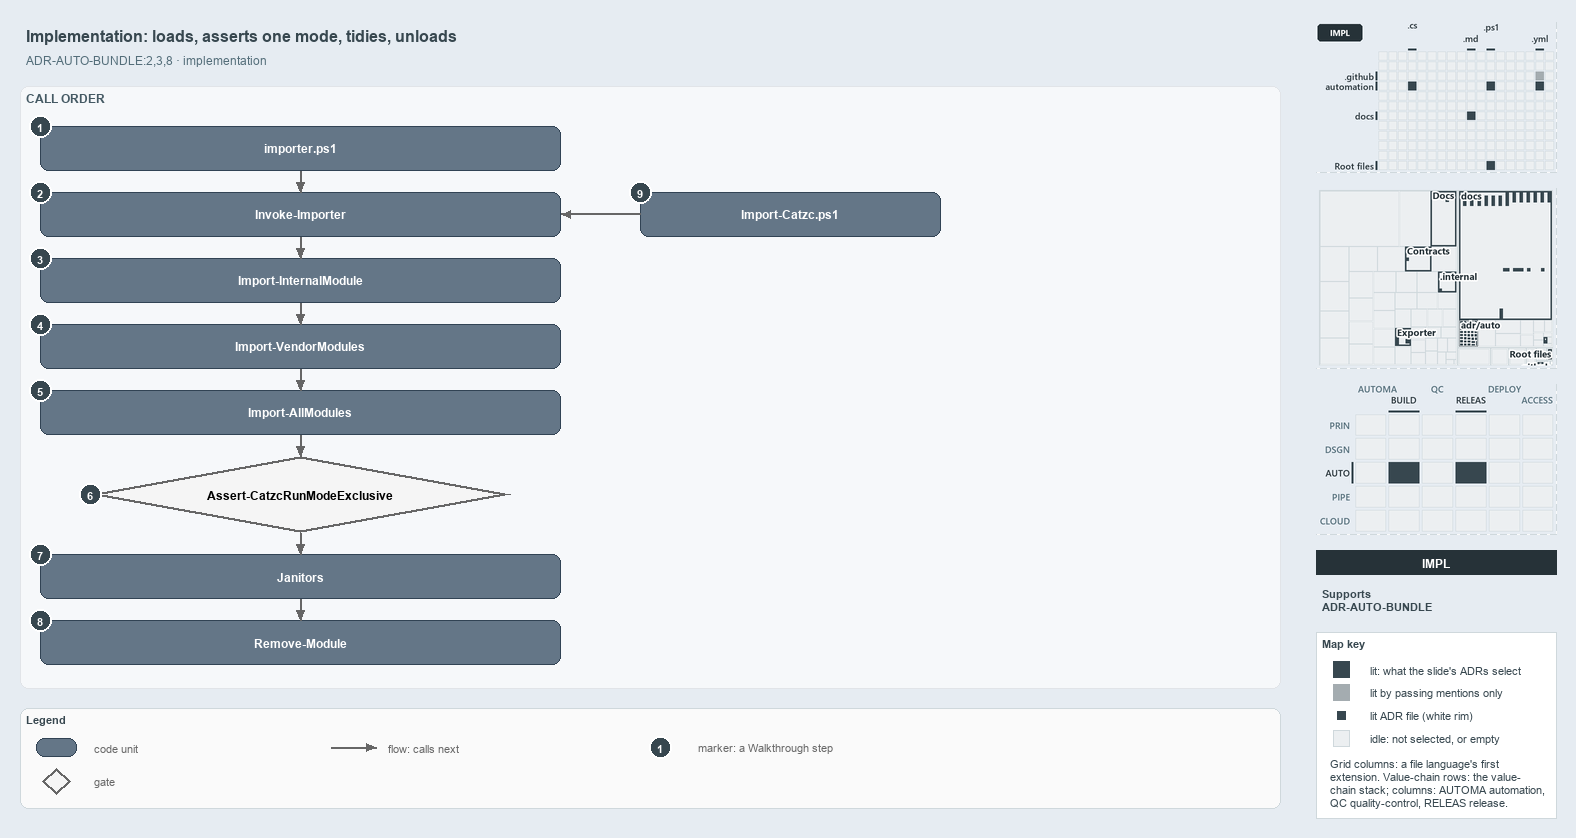

The diagram above was exported from draw.io. Its source (the exported page's mxGraphModel, read from the mxfile embedded in the PNG):
<mxGraphModel dx="1024" dy="768" grid="0" gridSize="10" guides="1" tooltips="1" connect="1" arrows="1" fold="1" page="1" pageScale="1" pageWidth="1572" pageHeight="822" background="#E6ECF2" math="0" shadow="0">
  <root>
    <mxCell id="0" />
    <mxCell id="1" parent="0" />
    <mxCell id="title" value="Implementation: loads, asserts one mode, tidies, unloads" style="text;html=1;align=left;verticalAlign=middle;fontSize=16;fontStyle=1;fontColor=#37474F;" vertex="1" parent="1">
      <mxGeometry x="20" y="14" width="1260" height="30" as="geometry" />
    </mxCell>
    <mxCell id="subtitle" value="ADR-AUTO-BUNDLE:2,3,8 &amp;#183; implementation" style="text;html=1;align=left;verticalAlign=middle;fontSize=12;fontColor=#546E7A;" vertex="1" parent="1">
      <mxGeometry x="20" y="44" width="1240" height="20" as="geometry" />
    </mxCell>
    <mxCell id="band-calls" value="CALL ORDER" style="rounded=1;html=1;arcSize=3;fillColor=#F6F8FA;strokeColor=#E1E4E8;verticalAlign=top;align=left;spacingLeft=8;fontStyle=1;fontSize=12;fontColor=#455A64;" vertex="1" parent="1">
      <mxGeometry x="20" y="80" width="1260" height="602" as="geometry" />
    </mxCell>
    <mxCell id="g-importer-ps1" value="&lt;b&gt;importer.ps1&lt;/b&gt;" style="rounded=1;whiteSpace=wrap;html=1;arcSize=20;fillColor=#647687;strokeColor=#314354;fontColor=#FFFFFF;fontSize=12;" vertex="1" parent="1">
      <mxGeometry x="40" y="120" width="520" height="44" as="geometry" />
    </mxCell>
    <mxCell id="g-invoke" value="&lt;b&gt;Invoke-Importer&lt;/b&gt;" style="rounded=1;whiteSpace=wrap;html=1;arcSize=20;fillColor=#647687;strokeColor=#314354;fontColor=#FFFFFF;fontSize=12;" vertex="1" parent="1">
      <mxGeometry x="40" y="186" width="520" height="44" as="geometry" />
    </mxCell>
    <mxCell id="g-internal" value="&lt;b&gt;Import-InternalModule&lt;/b&gt;" style="rounded=1;whiteSpace=wrap;html=1;arcSize=20;fillColor=#647687;strokeColor=#314354;fontColor=#FFFFFF;fontSize=12;" vertex="1" parent="1">
      <mxGeometry x="40" y="252" width="520" height="44" as="geometry" />
    </mxCell>
    <mxCell id="g-vendor" value="&lt;b&gt;Import-VendorModules&lt;/b&gt;" style="rounded=1;whiteSpace=wrap;html=1;arcSize=20;fillColor=#647687;strokeColor=#314354;fontColor=#FFFFFF;fontSize=12;" vertex="1" parent="1">
      <mxGeometry x="40" y="318" width="520" height="44" as="geometry" />
    </mxCell>
    <mxCell id="g-all" value="&lt;b&gt;Import-AllModules&lt;/b&gt;" style="rounded=1;whiteSpace=wrap;html=1;arcSize=20;fillColor=#647687;strokeColor=#314354;fontColor=#FFFFFF;fontSize=12;" vertex="1" parent="1">
      <mxGeometry x="40" y="384" width="520" height="44" as="geometry" />
    </mxCell>
    <mxCell id="g-assert" value="&lt;b&gt;Assert-CatzcRunModeExclusive&lt;/b&gt;" style="rhombus;whiteSpace=wrap;html=1;fillColor=#f5f5f5;strokeColor=#666666;strokeWidth=3;fontSize=12;" vertex="1" parent="1">
      <mxGeometry x="90" y="450" width="420" height="76" as="geometry" />
    </mxCell>
    <mxCell id="g-janitors" value="&lt;b&gt;Janitors&lt;/b&gt;" style="rounded=1;whiteSpace=wrap;html=1;arcSize=20;fillColor=#647687;strokeColor=#314354;fontColor=#FFFFFF;fontSize=12;" vertex="1" parent="1">
      <mxGeometry x="40" y="548" width="520" height="44" as="geometry" />
    </mxCell>
    <mxCell id="g-remove" value="&lt;b&gt;Remove-Module&lt;/b&gt;" style="rounded=1;whiteSpace=wrap;html=1;arcSize=20;fillColor=#647687;strokeColor=#314354;fontColor=#FFFFFF;fontSize=12;" vertex="1" parent="1">
      <mxGeometry x="40" y="614" width="520" height="44" as="geometry" />
    </mxCell>
    <mxCell id="g-import-catzc" value="&lt;b&gt;Import-Catzc.ps1&lt;/b&gt;" style="rounded=1;whiteSpace=wrap;html=1;arcSize=20;fillColor=#647687;strokeColor=#314354;fontColor=#FFFFFF;fontSize=12;" vertex="1" parent="1">
      <mxGeometry x="640" y="186" width="300" height="44" as="geometry" />
    </mxCell>
    <mxCell id="p-edge-call-1-a" value="" style="text;html=1;strokeColor=none;fillColor=none;" vertex="1" parent="1">
      <mxGeometry x="300" y="164" width="1" height="1" as="geometry" />
    </mxCell>
    <mxCell id="p-edge-call-1-b" value="" style="text;html=1;strokeColor=none;fillColor=none;" vertex="1" parent="1">
      <mxGeometry x="300" y="186" width="1" height="1" as="geometry" />
    </mxCell>
    <mxCell id="edge-call-1" value="" style="edgeStyle=orthogonalEdgeStyle;rounded=1;html=1;endArrow=block;strokeColor=#666666;" edge="1" parent="1" source="p-edge-call-1-a" target="p-edge-call-1-b">
      <mxGeometry relative="1" as="geometry" />
    </mxCell>
    <mxCell id="p-edge-call-2-a" value="" style="text;html=1;strokeColor=none;fillColor=none;" vertex="1" parent="1">
      <mxGeometry x="300" y="230" width="1" height="1" as="geometry" />
    </mxCell>
    <mxCell id="p-edge-call-2-b" value="" style="text;html=1;strokeColor=none;fillColor=none;" vertex="1" parent="1">
      <mxGeometry x="300" y="252" width="1" height="1" as="geometry" />
    </mxCell>
    <mxCell id="edge-call-2" value="" style="edgeStyle=orthogonalEdgeStyle;rounded=1;html=1;endArrow=block;strokeColor=#666666;" edge="1" parent="1" source="p-edge-call-2-a" target="p-edge-call-2-b">
      <mxGeometry relative="1" as="geometry" />
    </mxCell>
    <mxCell id="p-edge-call-3-a" value="" style="text;html=1;strokeColor=none;fillColor=none;" vertex="1" parent="1">
      <mxGeometry x="300" y="296" width="1" height="1" as="geometry" />
    </mxCell>
    <mxCell id="p-edge-call-3-b" value="" style="text;html=1;strokeColor=none;fillColor=none;" vertex="1" parent="1">
      <mxGeometry x="300" y="318" width="1" height="1" as="geometry" />
    </mxCell>
    <mxCell id="edge-call-3" value="" style="edgeStyle=orthogonalEdgeStyle;rounded=1;html=1;endArrow=block;strokeColor=#666666;" edge="1" parent="1" source="p-edge-call-3-a" target="p-edge-call-3-b">
      <mxGeometry relative="1" as="geometry" />
    </mxCell>
    <mxCell id="p-edge-call-4-a" value="" style="text;html=1;strokeColor=none;fillColor=none;" vertex="1" parent="1">
      <mxGeometry x="300" y="362" width="1" height="1" as="geometry" />
    </mxCell>
    <mxCell id="p-edge-call-4-b" value="" style="text;html=1;strokeColor=none;fillColor=none;" vertex="1" parent="1">
      <mxGeometry x="300" y="384" width="1" height="1" as="geometry" />
    </mxCell>
    <mxCell id="edge-call-4" value="" style="edgeStyle=orthogonalEdgeStyle;rounded=1;html=1;endArrow=block;strokeColor=#666666;" edge="1" parent="1" source="p-edge-call-4-a" target="p-edge-call-4-b">
      <mxGeometry relative="1" as="geometry" />
    </mxCell>
    <mxCell id="p-edge-call-5-a" value="" style="text;html=1;strokeColor=none;fillColor=none;" vertex="1" parent="1">
      <mxGeometry x="300" y="428" width="1" height="1" as="geometry" />
    </mxCell>
    <mxCell id="p-edge-call-5-b" value="" style="text;html=1;strokeColor=none;fillColor=none;" vertex="1" parent="1">
      <mxGeometry x="300" y="450" width="1" height="1" as="geometry" />
    </mxCell>
    <mxCell id="edge-call-5" value="" style="edgeStyle=orthogonalEdgeStyle;rounded=1;html=1;endArrow=block;strokeColor=#666666;" edge="1" parent="1" source="p-edge-call-5-a" target="p-edge-call-5-b">
      <mxGeometry relative="1" as="geometry" />
    </mxCell>
    <mxCell id="p-edge-call-6-a" value="" style="text;html=1;strokeColor=none;fillColor=none;" vertex="1" parent="1">
      <mxGeometry x="300" y="526" width="1" height="1" as="geometry" />
    </mxCell>
    <mxCell id="p-edge-call-6-b" value="" style="text;html=1;strokeColor=none;fillColor=none;" vertex="1" parent="1">
      <mxGeometry x="300" y="548" width="1" height="1" as="geometry" />
    </mxCell>
    <mxCell id="edge-call-6" value="" style="edgeStyle=orthogonalEdgeStyle;rounded=1;html=1;endArrow=block;strokeColor=#666666;" edge="1" parent="1" source="p-edge-call-6-a" target="p-edge-call-6-b">
      <mxGeometry relative="1" as="geometry" />
    </mxCell>
    <mxCell id="p-edge-call-7-a" value="" style="text;html=1;strokeColor=none;fillColor=none;" vertex="1" parent="1">
      <mxGeometry x="300" y="592" width="1" height="1" as="geometry" />
    </mxCell>
    <mxCell id="p-edge-call-7-b" value="" style="text;html=1;strokeColor=none;fillColor=none;" vertex="1" parent="1">
      <mxGeometry x="300" y="614" width="1" height="1" as="geometry" />
    </mxCell>
    <mxCell id="edge-call-7" value="" style="edgeStyle=orthogonalEdgeStyle;rounded=1;html=1;endArrow=block;strokeColor=#666666;" edge="1" parent="1" source="p-edge-call-7-a" target="p-edge-call-7-b">
      <mxGeometry relative="1" as="geometry" />
    </mxCell>
    <mxCell id="p-edge-bld-invoke-a" value="" style="text;html=1;strokeColor=none;fillColor=none;" vertex="1" parent="1">
      <mxGeometry x="640" y="208" width="1" height="1" as="geometry" />
    </mxCell>
    <mxCell id="p-edge-bld-invoke-b" value="" style="text;html=1;strokeColor=none;fillColor=none;" vertex="1" parent="1">
      <mxGeometry x="560" y="208" width="1" height="1" as="geometry" />
    </mxCell>
    <mxCell id="edge-bld-invoke" value="" style="edgeStyle=orthogonalEdgeStyle;rounded=1;html=1;endArrow=block;strokeColor=#666666;" edge="1" parent="1" source="p-edge-bld-invoke-a" target="p-edge-bld-invoke-b">
      <mxGeometry relative="1" as="geometry" />
    </mxCell>
    <mxCell id="mark-1" value="1" style="ellipse;html=1;fillColor=#37474F;strokeColor=#FFFFFF;strokeWidth=2;fontColor=#FFFFFF;fontStyle=1;fontSize=11;" vertex="1" parent="1">
      <mxGeometry x="29" y="109" width="22" height="22" as="geometry" />
    </mxCell>
    <mxCell id="mark-2" value="2" style="ellipse;html=1;fillColor=#37474F;strokeColor=#FFFFFF;strokeWidth=2;fontColor=#FFFFFF;fontStyle=1;fontSize=11;" vertex="1" parent="1">
      <mxGeometry x="29" y="175" width="22" height="22" as="geometry" />
    </mxCell>
    <mxCell id="mark-3" value="3" style="ellipse;html=1;fillColor=#37474F;strokeColor=#FFFFFF;strokeWidth=2;fontColor=#FFFFFF;fontStyle=1;fontSize=11;" vertex="1" parent="1">
      <mxGeometry x="29" y="241" width="22" height="22" as="geometry" />
    </mxCell>
    <mxCell id="mark-4" value="4" style="ellipse;html=1;fillColor=#37474F;strokeColor=#FFFFFF;strokeWidth=2;fontColor=#FFFFFF;fontStyle=1;fontSize=11;" vertex="1" parent="1">
      <mxGeometry x="29" y="307" width="22" height="22" as="geometry" />
    </mxCell>
    <mxCell id="mark-5" value="5" style="ellipse;html=1;fillColor=#37474F;strokeColor=#FFFFFF;strokeWidth=2;fontColor=#FFFFFF;fontStyle=1;fontSize=11;" vertex="1" parent="1">
      <mxGeometry x="29" y="373" width="22" height="22" as="geometry" />
    </mxCell>
    <mxCell id="mark-6" value="6" style="ellipse;html=1;fillColor=#37474F;strokeColor=#FFFFFF;strokeWidth=2;fontColor=#FFFFFF;fontStyle=1;fontSize=11;" vertex="1" parent="1">
      <mxGeometry x="79" y="477" width="22" height="22" as="geometry" />
    </mxCell>
    <mxCell id="mark-7" value="7" style="ellipse;html=1;fillColor=#37474F;strokeColor=#FFFFFF;strokeWidth=2;fontColor=#FFFFFF;fontStyle=1;fontSize=11;" vertex="1" parent="1">
      <mxGeometry x="29" y="537" width="22" height="22" as="geometry" />
    </mxCell>
    <mxCell id="mark-8" value="8" style="ellipse;html=1;fillColor=#37474F;strokeColor=#FFFFFF;strokeWidth=2;fontColor=#FFFFFF;fontStyle=1;fontSize=11;" vertex="1" parent="1">
      <mxGeometry x="29" y="603" width="22" height="22" as="geometry" />
    </mxCell>
    <mxCell id="mark-9" value="9" style="ellipse;html=1;fillColor=#37474F;strokeColor=#FFFFFF;strokeWidth=2;fontColor=#FFFFFF;fontStyle=1;fontSize=11;" vertex="1" parent="1">
      <mxGeometry x="629" y="175" width="22" height="22" as="geometry" />
    </mxCell>
    <mxCell id="legend" value="&lt;b&gt;Legend&lt;/b&gt;" style="rounded=1;whiteSpace=wrap;html=1;arcSize=6;fillColor=#FAFAFA;strokeColor=#CFD8DC;align=left;verticalAlign=top;spacing=8;fontSize=11;fontColor=#37474F;" vertex="1" parent="1">
      <mxGeometry x="20" y="702" width="1260" height="100" as="geometry" />
    </mxCell>
    <mxCell id="legend-0" value="" style="rounded=1;whiteSpace=wrap;html=1;arcSize=20;fillColor=#647687;strokeColor=#314354;fontColor=#FFFFFF;fontSize=12;" vertex="1" parent="1">
      <mxGeometry x="36" y="732" width="40" height="18" as="geometry" />
    </mxCell>
    <mxCell id="legend-0-text" value="code unit" style="text;html=1;align=left;verticalAlign=middle;fontSize=11;fontColor=#666666;" vertex="1" parent="1">
      <mxGeometry x="88" y="731" width="240" height="20" as="geometry" />
    </mxCell>
    <mxCell id="legend-1" value="" style="rhombus;whiteSpace=wrap;html=1;fillColor=#f5f5f5;strokeColor=#666666;strokeWidth=3;fontSize=12;" vertex="1" parent="1">
      <mxGeometry x="42" y="762" width="28" height="26" as="geometry" />
    </mxCell>
    <mxCell id="legend-1-text" value="gate" style="text;html=1;align=left;verticalAlign=middle;fontSize=11;fontColor=#666666;" vertex="1" parent="1">
      <mxGeometry x="88" y="765" width="240" height="20" as="geometry" />
    </mxCell>
    <mxCell id="p-legend-2-a" value="" style="text;html=1;strokeColor=none;fillColor=none;" vertex="1" parent="1">
      <mxGeometry x="330" y="741" width="1" height="1" as="geometry" />
    </mxCell>
    <mxCell id="p-legend-2-b" value="" style="text;html=1;strokeColor=none;fillColor=none;" vertex="1" parent="1">
      <mxGeometry x="376" y="741" width="1" height="1" as="geometry" />
    </mxCell>
    <mxCell id="legend-2" value="" style="edgeStyle=orthogonalEdgeStyle;rounded=1;html=1;endArrow=block;strokeColor=#666666;" edge="1" parent="1" source="p-legend-2-a" target="p-legend-2-b">
      <mxGeometry relative="1" as="geometry" />
    </mxCell>
    <mxCell id="legend-2-text" value="flow: calls next" style="text;html=1;align=left;verticalAlign=middle;fontSize=11;fontColor=#666666;" vertex="1" parent="1">
      <mxGeometry x="382" y="731" width="240" height="20" as="geometry" />
    </mxCell>
    <mxCell id="legend-3" value="1" style="ellipse;html=1;fillColor=#37474F;strokeColor=#FFFFFF;strokeWidth=2;fontColor=#FFFFFF;fontStyle=1;fontSize=11;" vertex="1" parent="1">
      <mxGeometry x="649" y="730" width="22" height="22" as="geometry" />
    </mxCell>
    <mxCell id="legend-3-text" value="marker: a Walkthrough step" style="text;html=1;align=left;verticalAlign=middle;fontSize=11;fontColor=#666666;" vertex="1" parent="1">
      <mxGeometry x="692" y="731" width="240" height="20" as="geometry" />
    </mxCell>
    <mxCell id="minimap-grid" value="" style="shape=image;html=1;imageAspect=0;aspect=fixed;verticalLabelPosition=bottom;strokeColor=#CFD8DC;dashed=1;fillColor=#FAFAFA;image=data:image/png,(base64 omitted: 10820 chars);" vertex="1" parent="1">
      <mxGeometry x="1316" y="16" width="240" height="150" as="geometry" />
    </mxCell>
    <mxCell id="minimap-tree" value="" style="shape=image;html=1;imageAspect=0;aspect=fixed;verticalLabelPosition=bottom;strokeColor=#CFD8DC;dashed=1;fillColor=#FAFAFA;image=data:image/png,(base64 omitted: 20780 chars);" vertex="1" parent="1">
      <mxGeometry x="1316" y="182" width="240" height="180" as="geometry" />
    </mxCell>
    <mxCell id="minimap-chain" value="" style="shape=image;html=1;imageAspect=0;aspect=fixed;verticalLabelPosition=bottom;strokeColor=#CFD8DC;dashed=1;fillColor=#FAFAFA;image=data:image/png,(base64 omitted: 14404 chars);" vertex="1" parent="1">
      <mxGeometry x="1316" y="378" width="240" height="150" as="geometry" />
    </mxCell>
    <mxCell id="lens-badge" value="IMPL" style="rounded=0;whiteSpace=wrap;html=1;align=center;verticalAlign=middle;fontSize=12;fontStyle=1;fontColor=#FFFFFF;fillColor=#263238;strokeColor=none;" vertex="1" parent="1">
      <mxGeometry x="1316" y="544" width="240" height="24" as="geometry" />
    </mxCell>
    <mxCell id="supports" value="&lt;b&gt;Supports&lt;/b&gt;&lt;br&gt;ADR-AUTO-BUNDLE" style="text;html=1;whiteSpace=wrap;align=left;verticalAlign=top;fontSize=11;fontColor=#37474F;" vertex="1" parent="1">
      <mxGeometry x="1316" y="576" width="240" height="38" as="geometry" />
    </mxCell>
    <mxCell id="mapkey" value="&lt;b&gt;Map key&lt;/b&gt;" style="rounded=0;whiteSpace=wrap;html=1;align=left;verticalAlign=top;fontSize=11;fontColor=#37474F;fillColor=#FFFFFF;strokeColor=#CFD8DC;spacingLeft=8;spacingTop=2;" vertex="1" parent="1">
      <mxGeometry x="1316" y="626" width="240" height="186" as="geometry" />
    </mxCell>
    <mxCell id="mapkey-lit" value="" style="rounded=0;html=1;fillColor=#37474F;strokeColor=#37474F;" vertex="1" parent="1">
      <mxGeometry x="1333.0" y="655.0" width="16" height="16" as="geometry" />
    </mxCell>
    <mxCell id="mapkey-lit-text" value="lit: what the slide's ADRs select" style="text;html=1;align=left;verticalAlign=middle;fontSize=11;fontColor=#37474F;" vertex="1" parent="1">
      <mxGeometry x="1364" y="653" width="184" height="20" as="geometry" />
    </mxCell>
    <mxCell id="mapkey-touched" value="" style="rounded=0;html=1;fillColor=#A4ACB0;strokeColor=#A4ACB0;" vertex="1" parent="1">
      <mxGeometry x="1333.0" y="678.0" width="16" height="16" as="geometry" />
    </mxCell>
    <mxCell id="mapkey-touched-text" value="lit by passing mentions only" style="text;html=1;align=left;verticalAlign=middle;fontSize=11;fontColor=#37474F;" vertex="1" parent="1">
      <mxGeometry x="1364" y="676" width="184" height="20" as="geometry" />
    </mxCell>
    <mxCell id="mapkey-adr" value="" style="rounded=0;html=1;fillColor=#37474F;strokeColor=#FFFFFF;strokeWidth=2;" vertex="1" parent="1">
      <mxGeometry x="1335.0" y="703.0" width="12" height="12" as="geometry" />
    </mxCell>
    <mxCell id="mapkey-adr-text" value="lit ADR file (white rim)" style="text;html=1;align=left;verticalAlign=middle;fontSize=11;fontColor=#37474F;" vertex="1" parent="1">
      <mxGeometry x="1364" y="699" width="184" height="20" as="geometry" />
    </mxCell>
    <mxCell id="mapkey-idle" value="" style="rounded=0;html=1;fillColor=#ECEFF1;strokeColor=#CFD8DC;" vertex="1" parent="1">
      <mxGeometry x="1333.0" y="724.0" width="16" height="16" as="geometry" />
    </mxCell>
    <mxCell id="mapkey-idle-text" value="idle: not selected, or empty" style="text;html=1;align=left;verticalAlign=middle;fontSize=11;fontColor=#37474F;" vertex="1" parent="1">
      <mxGeometry x="1364" y="722" width="184" height="20" as="geometry" />
    </mxCell>
    <mxCell id="mapkey-codes" value="Grid columns: a file language's first&lt;br&gt;extension. Value-chain rows: the value-&lt;br&gt;chain stack; columns: AUTOMA automation,&lt;br&gt;QC quality-control, RELEAS release." style="text;html=1;align=left;verticalAlign=top;whiteSpace=wrap;fontSize=11;fontColor=#37474F;" vertex="1" parent="1">
      <mxGeometry x="1324" y="746" width="224" height="60" as="geometry" />
    </mxCell>
  </root>
</mxGraphModel>